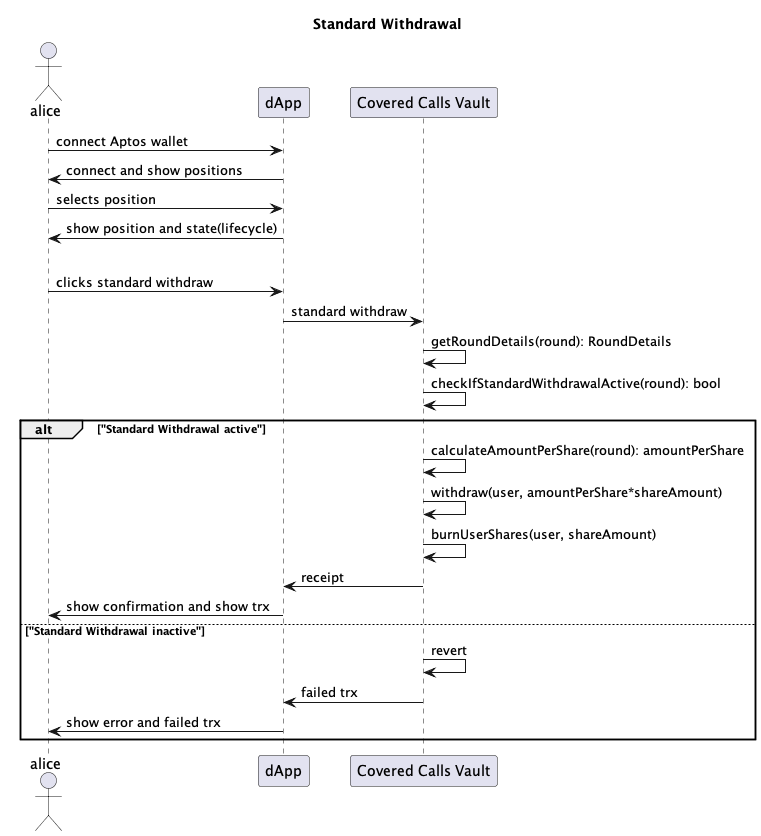

The diagram above was rendered by PlantUML. Its source (embedded in the PNG):
@startuml "standard-withdrawal"

title "Standard Withdrawal"

actor alice
participant "dApp" as dapp
participant "Covered Calls Vault" as vault

alice -> dapp : connect Aptos wallet
dapp -> alice : connect and show positions
alice -> dapp : selects position
dapp -> alice : show position and state(lifecycle)
alt "In Execution Phase: Standard Withdraw Active"
    alice -> dapp : clicks standard withdraw
    dapp -> vault : standard withdraw
    vault -> vault : getRoundDetails(round): RoundDetails
    vault -> vault : checkIfStandardWithdrawalActive(round): bool
    alt "Standard Withdrawal active"
        vault -> vault : calculateAmountPerShare(round): amountPerShare
        vault -> vault : withdraw(user, amountPerShare*shareAmount)
        vault -> vault : burnUserShares(user, shareAmount)
        vault -> dapp : receipt
        dapp -> alice : show confirmation and show trx
    else "Standard Withdrawal inactive"
        vault -> vault : revert
        vault -> dapp : failed trx
        dapp -> alice : show error and failed trx
end
@enduml